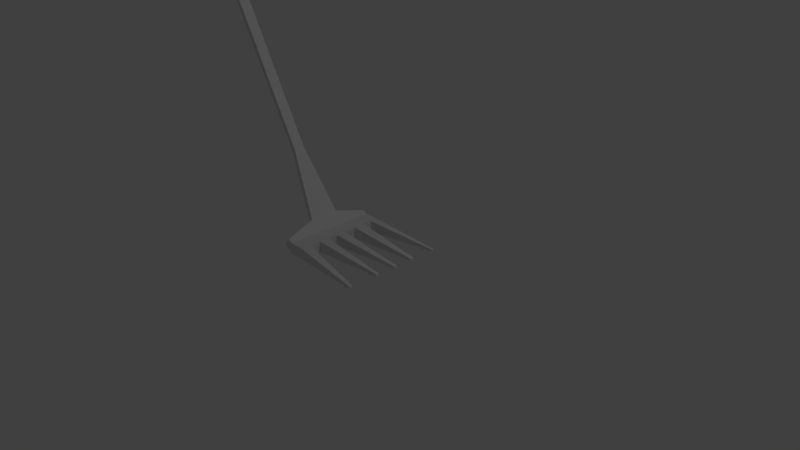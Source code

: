 # Source: pitchfork.blend  (saved by Blender 2.78.0; exported with 4.5.12 LTS)
import bpy
from mathutils import Matrix  # noqa: F401  (used for matrix-valued properties, if any)

bpy.ops.wm.read_factory_settings(use_empty=True)
scene = bpy.context.scene
scene.name = 'Scene'

# ---- collections
col_collection_1 = bpy.data.collections.new('Collection 1'); scene.collection.children.link(col_collection_1)

# ---- materials (node trees are filled in below, after node groups)
mat_material = bpy.data.materials.new('Material')
mat_material.alpha_threshold = 0.0
mat_material.use_transparent_shadow = False
mat_material.roughness = 0.5
mat_material.line_color = (0.0, 0.0, 0.0, 1.0)

# ---- material node trees

# ---- world
world_world = bpy.data.worlds.new('World'); scene.world = world_world
world_world.color = (0.05088, 0.05088, 0.05088)
world_world.use_sun_shadow = False
world_world.sun_shadow_jitter_overblur = 0.0
world_world.cycles.sampling_method = 'MANUAL'

# ---- cameras
cam_camera = bpy.data.cameras.new('Camera')
cam_camera.clip_end = 100.0
cam_camera.lens = 35.0
cam_camera.sensor_width = 32.0
cam_camera.sensor_height = 18.0
cam_camera.ortho_scale = 7.314
cam_camera.dof.focus_distance = 0.0
cam_camera.dof.aperture_fstop = 128.0

# ---- lights
light_lamp = bpy.data.lights.new('Lamp', 'POINT')
light_lamp.transmission_factor = 0.0
light_lamp.cutoff_distance = 30.0
light_lamp.energy = 100.0
light_lamp.shadow_buffer_clip_start = 1.001
light_lamp.shadow_soft_size = 0.1
light_lamp.shadow_maximum_resolution = 0.006
light_lamp.use_absolute_resolution = True

# ---- meshes
me_cube = bpy.data.meshes.new('Cube')
me_cube.from_pydata([(0.3399, 0.6515, -0.7923), (0.3399, -0.6365, -0.7923), (-0.3399, -0.6365, -0.7923), (-0.3399, 0.6515, -0.7923), (0.3399, 0.6514, -0.5765), (0.3399, -0.6365, -0.5765), (-0.3399, -0.6365, -0.5765), (-0.3399, 0.6515, -0.5765), (0.3399, 0.5444, -0.7923), (-0.3399, 0.5444, -0.7923), (0.3399, 0.5444, -0.5765), (-0.3399, 0.5444, -0.5765), (0.3399, -0.4982, -0.7923), (0.3399, -0.4982, -0.5765), (-0.3399, -0.4982, -0.7923), (-0.3399, -0.4982, -0.5765), (-0.3399, -0.3376, -0.7923), (-0.3399, -0.3376, -0.5765), (0.3399, -0.3376, -0.7923), (0.3399, -0.3376, -0.5765), (-0.3399, -0.204, -0.7923), (-0.3399, -0.204, -0.5765), (0.3399, -0.204, -0.7923), (0.3399, -0.204, -0.5765), (-0.3399, 0.4135, -0.7923), (-0.3399, 0.4135, -0.5765), (0.3399, 0.4135, -0.7923), (0.3399, 0.4135, -0.5765), (0.3399, 0.2559, -0.7923), (0.3399, 0.2559, -0.5765), (-0.3399, 0.2559, -0.7923), (-0.3399, 0.2559, -0.5765), (0.3399, 0.07662, -0.7923), (0.3399, 0.07662, -0.5765), (-0.3399, 0.07662, -0.7923), (-0.3399, 0.07662, -0.5765), (0.3399, -0.05613, -0.7923), (0.3399, -0.05613, -0.5765), (-0.3399, -0.05613, -0.7923), (-0.3399, -0.05613, -0.5765), (0.06799, -0.6995, 0.4873), (0.06799, -0.7425, 0.4873), (0.06799, 0.6768, 0.4873), (-0.06799, 0.6768, 0.4873), (-0.06799, -0.7425, 0.4873), (-0.06799, 0.6435, 0.4873), (0.06799, 0.6435, 0.4873), (-0.06799, -0.6995, 0.4873), (0.06799, -0.2703, 0.4873), (0.06799, -0.3118, 0.4873), (-0.06799, -0.3118, 0.4873), (-0.06799, -0.2703, 0.4873), (-0.06799, 0.2723, 0.4873), (-0.06799, 0.3213, 0.4873), (0.06799, 0.3213, 0.4873), (0.06799, 0.2723, 0.4873), (-0.06799, -0.01628, 0.4873), (-0.06799, 0.02494, 0.4873), (0.06799, 0.02494, 0.4873), (0.06799, -0.01628, 0.4873), (-0.07161, -0.4966, -0.9248), (-0.07161, -0.6349, -0.9248), (-0.07161, 0.6531, -0.9248), (-0.4794, 0.6531, -0.8559), (-0.4794, -0.6349, -0.8559), (-0.4794, 0.546, -0.8559), (-0.07161, 0.546, -0.9248), (-0.4794, 0.4151, -0.8559), (-0.07161, -0.336, -0.9248), (-0.4794, -0.4966, -0.8559), (-0.4794, -0.336, -0.8559), (-0.07161, -0.2024, -0.9248), (-0.4794, -0.2024, -0.8559), (-0.07161, -0.05452, -0.9248), (-0.4794, 0.2575, -0.8559), (-0.07161, 0.4151, -0.9248), (-0.07161, 0.2575, -0.9248), (-0.4794, 0.07823, -0.8559), (-0.07161, 0.07823, -0.9248), (-0.4794, -0.05452, -0.8559), (-0.8273, -0.1463, -0.9801), (-0.8273, -0.1905, -0.9801), (-0.8273, 0.2208, -0.9801), (-0.9599, 0.2208, -0.927), (-0.9599, -0.1905, -0.927), (-0.9599, 0.1866, -0.927), (-0.8273, 0.1866, -0.9801), (-0.9599, 0.1448, -0.927), (-0.8273, -0.09502, -0.9801), (-0.9599, -0.1463, -0.927), (-0.9599, -0.09502, -0.927), (-0.8273, -0.05237, -0.9801), (-0.9599, -0.05237, -0.927), (-0.8273, -0.005147, -0.9801), (-0.9599, 0.09449, -0.927), (-0.8273, 0.1448, -0.9801), (-0.8273, 0.09449, -0.9801), (-0.9599, 0.03724, -0.927), (-0.8273, 0.03724, -0.9801), (-0.9599, -0.005147, -0.927), (-4.54, -0.06053, -1.404), (-4.408, 0.09085, -1.457), (-4.54, 0.09085, -1.404), (-4.408, -0.06053, -1.457), (-18.33, 0.09085, -3.242), (-18.2, 0.09085, -3.296), (-18.33, -0.06053, -3.242), (-18.2, -0.06053, -3.296)], [], [(14, 16, 70, 69), (7, 11, 45, 43), (12, 13, 5, 1), (1, 5, 6, 2), (9, 11, 7, 3), (4, 0, 3, 7), (24, 25, 11, 9), (0, 4, 10, 8), (17, 19, 49, 50), (24, 9, 65, 67), (2, 6, 15, 14), (18, 19, 13, 12), (19, 17, 15, 13), (18, 12, 60, 68), (9, 3, 63, 65), (11, 10, 46, 45), (22, 23, 19, 18), (14, 15, 17, 16), (36, 37, 23, 22), (37, 39, 21, 23), (0, 8, 66, 62), (16, 17, 21, 20), (20, 38, 79, 72), (10, 11, 25, 27), (8, 10, 27, 26), (30, 31, 25, 24), (34, 35, 31, 30), (1, 2, 64, 61), (6, 5, 41, 44), (26, 27, 29, 28), (38, 39, 35, 34), (38, 34, 77, 79), (29, 31, 35, 33), (28, 29, 33, 32), (20, 21, 39, 38), (34, 30, 74, 77), (37, 33, 58, 59), (32, 33, 37, 36), (40, 47, 44, 41), (42, 43, 45, 46), (48, 51, 50, 49), (54, 53, 52, 55), (58, 57, 56, 59), (35, 39, 56, 57), (13, 15, 47, 40), (23, 21, 51, 48), (27, 25, 53, 54), (31, 29, 55, 52), (10, 4, 42, 46), (33, 35, 57, 58), (39, 37, 59, 56), (21, 17, 50, 51), (5, 13, 40, 41), (25, 31, 52, 53), (15, 6, 44, 47), (29, 27, 54, 55), (19, 23, 48, 49), (4, 7, 43, 42), (76, 78, 98, 96), (60, 61, 81, 80), (64, 69, 89, 84), (73, 71, 91, 93), (79, 77, 97, 99), (70, 72, 92, 90), (77, 74, 94, 97), (67, 65, 85, 87), (16, 20, 72, 70), (30, 24, 67, 74), (2, 14, 69, 64), (12, 1, 61, 60), (26, 28, 76, 75), (22, 18, 68, 71), (28, 32, 78, 76), (3, 0, 62, 63), (36, 22, 71, 73), (32, 36, 73, 78), (8, 26, 75, 66), (68, 60, 80, 88), (63, 62, 82, 83), (74, 67, 87, 94), (61, 64, 84, 81), (66, 75, 95, 86), (69, 70, 90, 89), (78, 73, 93, 98), (65, 63, 83, 85), (71, 68, 88, 91), (72, 79, 99, 92), (62, 66, 86, 82), (75, 76, 96, 95), (100, 102, 104, 106), (101, 103, 107, 105), (85, 83, 102, 100, 84, 89, 90, 92, 99, 97, 94, 87), (81, 84, 100, 103), (102, 101, 105, 104), (105, 107, 106, 104), (103, 100, 106, 107), (83, 82, 101, 102), (93, 91, 88, 80, 81, 103, 101, 82, 86, 95, 96, 98)])
me_cube.materials.append(mat_material)
me_cube.use_remesh_preserve_volume = False
me_cube.use_remesh_preserve_attributes = False
me_cube.use_mirror_vertex_groups = False
me_cube.update()

# ---- objects
ob_cube = bpy.data.objects.new('Cube', me_cube)
ob_lamp = bpy.data.objects.new('Lamp', light_lamp)
ob_camera = bpy.data.objects.new('Camera', cam_camera)

# ---- transforms, parenting, visibility, modifiers, constraints
ob_cube.location = (0.0, 0.0, 0.0)
ob_cube.rotation_euler = (-0.0, 1.571, 0.0)
ob_cube.scale = (0.2311, 1.0, 1.0)
ob_cube.lock_rotations_4d = False
ob_cube.empty_display_type = 'ARROWS'
ob_cube.lineart.crease_threshold = 0.0
ob_lamp.location = (4.076, 1.005, 5.904)
ob_lamp.rotation_euler = (0.6503, 0.05522, 1.866)
ob_lamp.lock_rotations_4d = False
ob_lamp.empty_display_type = 'ARROWS'
ob_lamp.color = (0.0, 0.0, 0.0, 0.0)
ob_lamp.lineart.crease_threshold = 0.0
ob_camera.location = (7.481, -6.508, 5.344)
ob_camera.rotation_euler = (1.109, 0.0, 0.8149)
ob_camera.lock_rotations_4d = False
ob_camera.empty_display_type = 'ARROWS'
ob_camera.color = (0.0, 0.0, 0.0, 0.0)
ob_camera.display_type = 'WIRE'
ob_camera.lineart.crease_threshold = 0.0

# ---- collection membership
col_collection_1.objects.link(ob_cube)
col_collection_1.objects.link(ob_lamp)
col_collection_1.objects.link(ob_camera)

# ---- scene / render settings (as saved in the file)
scene.camera = ob_camera
scene.frame_start = 1; scene.frame_end = 250; scene.frame_set(1)
scene.render.engine = 'BLENDER_EEVEE_NEXT'
scene.render.resolution_percentage = 50
scene.render.dither_intensity = 0.0
scene.cycles.use_denoising = False
scene.cycles.samples = 128
scene.cycles.sampling_pattern = 'TABULATED_SOBOL'
scene.cycles.light_sampling_threshold = 0.0
scene.cycles.use_adaptive_sampling = False
scene.cycles.use_light_tree = False
scene.cycles.blur_glossy = 0.0
scene.cycles.sample_clamp_indirect = 0.0
scene.view_settings.view_transform = 'Standard'
bpy.context.view_layer.update()
